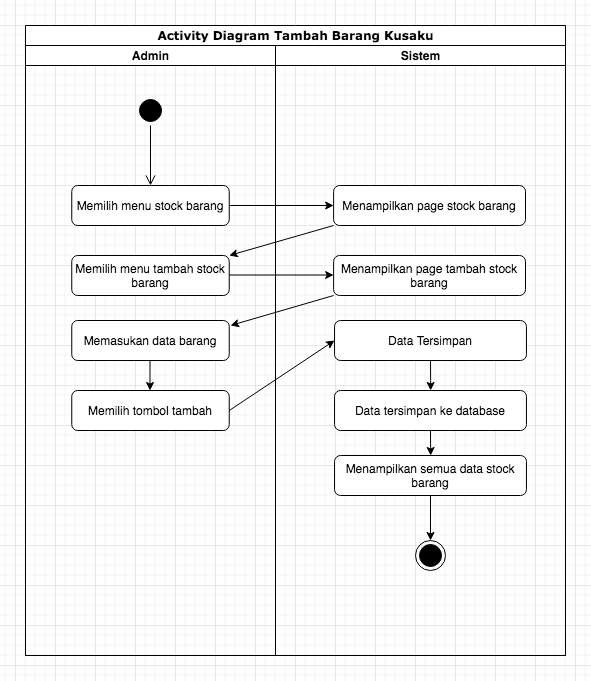

The diagram above was exported from draw.io. Its source (the exported page's mxGraphModel, read from the mxfile embedded in the PNG):
<mxGraphModel dx="2246" dy="1083" grid="1" gridSize="10" guides="1" tooltips="1" connect="1" arrows="1" fold="1" page="1" pageScale="1" pageWidth="850" pageHeight="1100" math="0" shadow="0">
  <root>
    <mxCell id="0" />
    <mxCell id="1" parent="0" />
    <mxCell id="ewonvVPj_XISHaatm-V8-1" value="Activity Diagram Tambah Barang Kusaku" style="swimlane;html=1;childLayout=stackLayout;startSize=20;rounded=0;shadow=0;comic=0;labelBackgroundColor=none;strokeWidth=1;fontFamily=Verdana;fontSize=12;align=center;" parent="1" vertex="1">
      <mxGeometry x="170" y="200" width="540" height="630" as="geometry" />
    </mxCell>
    <mxCell id="ewonvVPj_XISHaatm-V8-2" value="Admin" style="swimlane;html=1;startSize=20;" parent="ewonvVPj_XISHaatm-V8-1" vertex="1">
      <mxGeometry y="20" width="250" height="610" as="geometry" />
    </mxCell>
    <mxCell id="ewonvVPj_XISHaatm-V8-3" value="" style="ellipse;html=1;shape=startState;fillColor=#000000;strokeColor=#030000;" parent="ewonvVPj_XISHaatm-V8-2" vertex="1">
      <mxGeometry x="110" y="50" width="30" height="30" as="geometry" />
    </mxCell>
    <mxCell id="ewonvVPj_XISHaatm-V8-4" value="" style="edgeStyle=orthogonalEdgeStyle;html=1;verticalAlign=bottom;endArrow=open;endSize=8;strokeColor=#030000;rounded=0;" parent="ewonvVPj_XISHaatm-V8-2" source="ewonvVPj_XISHaatm-V8-3" edge="1">
      <mxGeometry relative="1" as="geometry">
        <mxPoint x="125" y="140" as="targetPoint" />
      </mxGeometry>
    </mxCell>
    <mxCell id="ewonvVPj_XISHaatm-V8-5" value="Memilih menu stock barang" style="rounded=1;whiteSpace=wrap;html=1;" parent="ewonvVPj_XISHaatm-V8-2" vertex="1">
      <mxGeometry x="46.25" y="140" width="157.5" height="40" as="geometry" />
    </mxCell>
    <mxCell id="ewonvVPj_XISHaatm-V8-50" value="Memilih menu tambah stock barang" style="rounded=1;whiteSpace=wrap;html=1;" parent="ewonvVPj_XISHaatm-V8-2" vertex="1">
      <mxGeometry x="46.25" y="210" width="157.5" height="40" as="geometry" />
    </mxCell>
    <mxCell id="ewonvVPj_XISHaatm-V8-56" value="Memasukan data barang" style="rounded=1;whiteSpace=wrap;html=1;" parent="ewonvVPj_XISHaatm-V8-2" vertex="1">
      <mxGeometry x="46.25" y="275" width="157.5" height="40" as="geometry" />
    </mxCell>
    <mxCell id="ewonvVPj_XISHaatm-V8-57" value="Memilih tombol tambah" style="rounded=1;whiteSpace=wrap;html=1;" parent="ewonvVPj_XISHaatm-V8-2" vertex="1">
      <mxGeometry x="46.25" y="345" width="157.5" height="40" as="geometry" />
    </mxCell>
    <mxCell id="ewonvVPj_XISHaatm-V8-60" style="edgeStyle=orthogonalEdgeStyle;rounded=0;orthogonalLoop=1;jettySize=auto;html=1;exitX=1;exitY=0.5;exitDx=0;exitDy=0;entryX=0;entryY=0.5;entryDx=0;entryDy=0;" parent="ewonvVPj_XISHaatm-V8-2" edge="1">
      <mxGeometry relative="1" as="geometry">
        <mxPoint x="203.75" y="229.5" as="sourcePoint" />
        <mxPoint x="308.1199999999999" y="229.5" as="targetPoint" />
      </mxGeometry>
    </mxCell>
    <mxCell id="ewonvVPj_XISHaatm-V8-62" style="edgeStyle=orthogonalEdgeStyle;rounded=0;orthogonalLoop=1;jettySize=auto;html=1;exitX=0.5;exitY=1;exitDx=0;exitDy=0;entryX=0.5;entryY=0;entryDx=0;entryDy=0;" parent="ewonvVPj_XISHaatm-V8-2" edge="1">
      <mxGeometry relative="1" as="geometry">
        <mxPoint x="124.49999999999994" y="315" as="sourcePoint" />
        <mxPoint x="124.49999999999994" y="345" as="targetPoint" />
      </mxGeometry>
    </mxCell>
    <mxCell id="ewonvVPj_XISHaatm-V8-7" value="Sistem" style="swimlane;html=1;startSize=20;" parent="ewonvVPj_XISHaatm-V8-1" vertex="1">
      <mxGeometry x="250" y="20" width="290" height="610" as="geometry" />
    </mxCell>
    <mxCell id="ewonvVPj_XISHaatm-V8-9" value="Menampilkan page stock barang" style="rounded=1;whiteSpace=wrap;html=1;" parent="ewonvVPj_XISHaatm-V8-7" vertex="1">
      <mxGeometry x="58.12" y="140" width="191.88" height="40" as="geometry" />
    </mxCell>
    <mxCell id="ewonvVPj_XISHaatm-V8-23" value="Menampilkan page tambah stock barang" style="rounded=1;whiteSpace=wrap;html=1;" parent="ewonvVPj_XISHaatm-V8-7" vertex="1">
      <mxGeometry x="58.120000000000005" y="210" width="191.88" height="40" as="geometry" />
    </mxCell>
    <mxCell id="ewonvVPj_XISHaatm-V8-20" style="edgeStyle=orthogonalEdgeStyle;rounded=0;orthogonalLoop=1;jettySize=auto;html=1;strokeColor=#030000;" parent="ewonvVPj_XISHaatm-V8-7" target="ewonvVPj_XISHaatm-V8-21" edge="1">
      <mxGeometry relative="1" as="geometry">
        <mxPoint x="155.00499999999988" y="510" as="targetPoint" />
        <mxPoint x="155.00499999999988" y="450" as="sourcePoint" />
      </mxGeometry>
    </mxCell>
    <mxCell id="ewonvVPj_XISHaatm-V8-21" value="" style="ellipse;html=1;shape=endState;fillColor=#000000;strokeColor=#030000;" parent="ewonvVPj_XISHaatm-V8-7" vertex="1">
      <mxGeometry x="140.00499999999988" y="495" width="30" height="30" as="geometry" />
    </mxCell>
    <mxCell id="ewonvVPj_XISHaatm-V8-48" style="edgeStyle=orthogonalEdgeStyle;rounded=0;orthogonalLoop=1;jettySize=auto;html=1;exitX=0.5;exitY=1;exitDx=0;exitDy=0;" parent="ewonvVPj_XISHaatm-V8-7" source="ewonvVPj_XISHaatm-V8-44" target="ewonvVPj_XISHaatm-V8-45" edge="1">
      <mxGeometry relative="1" as="geometry" />
    </mxCell>
    <mxCell id="ewonvVPj_XISHaatm-V8-44" value="Data Tersimpan" style="rounded=1;whiteSpace=wrap;html=1;" parent="ewonvVPj_XISHaatm-V8-7" vertex="1">
      <mxGeometry x="59.06" y="275" width="191.88" height="40" as="geometry" />
    </mxCell>
    <mxCell id="ewonvVPj_XISHaatm-V8-49" style="edgeStyle=orthogonalEdgeStyle;rounded=0;orthogonalLoop=1;jettySize=auto;html=1;exitX=0.5;exitY=1;exitDx=0;exitDy=0;" parent="ewonvVPj_XISHaatm-V8-7" source="ewonvVPj_XISHaatm-V8-45" target="ewonvVPj_XISHaatm-V8-46" edge="1">
      <mxGeometry relative="1" as="geometry" />
    </mxCell>
    <mxCell id="ewonvVPj_XISHaatm-V8-45" value="Data tersimpan ke database" style="rounded=1;whiteSpace=wrap;html=1;" parent="ewonvVPj_XISHaatm-V8-7" vertex="1">
      <mxGeometry x="59.06" y="345" width="191.88" height="40" as="geometry" />
    </mxCell>
    <mxCell id="ewonvVPj_XISHaatm-V8-46" value="Menampilkan semua data stock barang" style="rounded=1;whiteSpace=wrap;html=1;" parent="ewonvVPj_XISHaatm-V8-7" vertex="1">
      <mxGeometry x="59.06" y="410" width="191.88" height="40" as="geometry" />
    </mxCell>
    <mxCell id="ewonvVPj_XISHaatm-V8-61" value="" style="endArrow=classic;html=1;rounded=0;exitX=0;exitY=1;exitDx=0;exitDy=0;" parent="ewonvVPj_XISHaatm-V8-7" source="ewonvVPj_XISHaatm-V8-23" edge="1">
      <mxGeometry width="50" height="50" relative="1" as="geometry">
        <mxPoint x="59.05999999999989" y="310" as="sourcePoint" />
        <mxPoint x="-45" y="280" as="targetPoint" />
      </mxGeometry>
    </mxCell>
    <mxCell id="ewonvVPj_XISHaatm-V8-18" style="edgeStyle=orthogonalEdgeStyle;rounded=0;orthogonalLoop=1;jettySize=auto;html=1;exitX=1;exitY=0.5;exitDx=0;exitDy=0;entryX=0;entryY=0.5;entryDx=0;entryDy=0;" parent="ewonvVPj_XISHaatm-V8-1" source="ewonvVPj_XISHaatm-V8-5" target="ewonvVPj_XISHaatm-V8-9" edge="1">
      <mxGeometry relative="1" as="geometry" />
    </mxCell>
    <mxCell id="ewonvVPj_XISHaatm-V8-59" value="" style="endArrow=classic;html=1;rounded=0;exitX=0;exitY=1;exitDx=0;exitDy=0;entryX=1;entryY=0;entryDx=0;entryDy=0;" parent="ewonvVPj_XISHaatm-V8-1" source="ewonvVPj_XISHaatm-V8-9" target="ewonvVPj_XISHaatm-V8-50" edge="1">
      <mxGeometry width="50" height="50" relative="1" as="geometry">
        <mxPoint x="210" y="360" as="sourcePoint" />
        <mxPoint x="260" y="310" as="targetPoint" />
      </mxGeometry>
    </mxCell>
    <mxCell id="3x1nq6lTYO4Fqt4I_Uri-3" value="" style="endArrow=classic;html=1;rounded=0;exitX=1;exitY=0.5;exitDx=0;exitDy=0;entryX=0;entryY=0.5;entryDx=0;entryDy=0;" parent="ewonvVPj_XISHaatm-V8-1" source="ewonvVPj_XISHaatm-V8-57" target="ewonvVPj_XISHaatm-V8-44" edge="1">
      <mxGeometry width="50" height="50" relative="1" as="geometry">
        <mxPoint x="333.1199999999999" y="350" as="sourcePoint" />
        <mxPoint x="230" y="380" as="targetPoint" />
      </mxGeometry>
    </mxCell>
  </root>
</mxGraphModel>